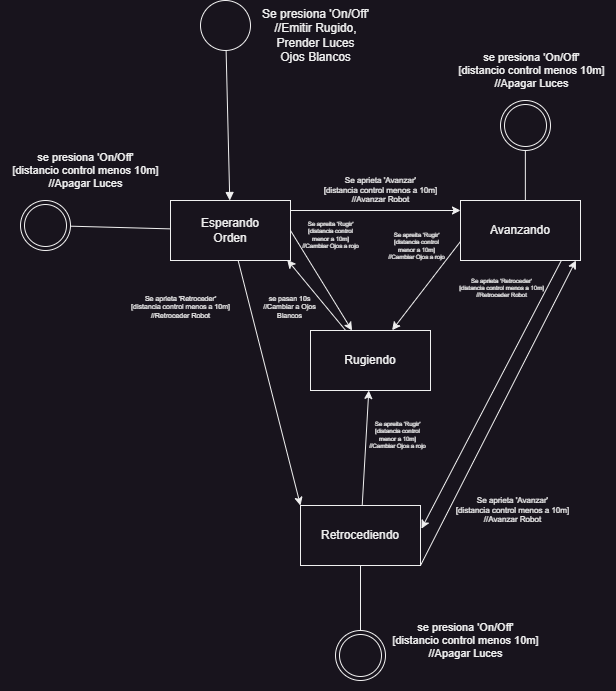

The diagram above was exported from draw.io. Its source (the exported page's mxGraphModel, read from the mxfile embedded in the PNG):
<mxGraphModel dx="880" dy="532" grid="1" gridSize="10" guides="1" tooltips="1" connect="1" arrows="1" fold="1" page="1" pageScale="1" pageWidth="827" pageHeight="1169" math="0" shadow="0">
  <root>
    <mxCell id="0" />
    <mxCell id="1" parent="0" />
    <mxCell id="IK0X-aVH8Qt6ysHqB0A1-1" value="" style="ellipse;whiteSpace=wrap;html=1;aspect=fixed;" parent="1" vertex="1">
      <mxGeometry x="350" y="20" width="50" height="50" as="geometry" />
    </mxCell>
    <mxCell id="IK0X-aVH8Qt6ysHqB0A1-2" value="" style="endArrow=none;html=1;rounded=0;startArrow=block;startFill=1;" parent="1" source="IK0X-aVH8Qt6ysHqB0A1-4" target="IK0X-aVH8Qt6ysHqB0A1-1" edge="1">
      <mxGeometry width="50" height="50" relative="1" as="geometry">
        <mxPoint x="374.76" y="130" as="sourcePoint" />
        <mxPoint x="374.76" y="80" as="targetPoint" />
      </mxGeometry>
    </mxCell>
    <mxCell id="IK0X-aVH8Qt6ysHqB0A1-3" value="Se presiona 'On/Off'&lt;div&gt;//Emitir Rugido,&lt;/div&gt;&lt;div&gt;Prender Luces&lt;/div&gt;&lt;div&gt;Ojos Blancos&lt;/div&gt;" style="text;html=1;align=center;verticalAlign=middle;resizable=0;points=[];autosize=1;strokeColor=none;fillColor=none;" parent="1" vertex="1">
      <mxGeometry x="400" y="20" width="130" height="70" as="geometry" />
    </mxCell>
    <mxCell id="IK0X-aVH8Qt6ysHqB0A1-8" style="edgeStyle=orthogonalEdgeStyle;rounded=0;orthogonalLoop=1;jettySize=auto;html=1;" parent="1" edge="1">
      <mxGeometry relative="1" as="geometry">
        <mxPoint x="610" y="230.00000000000006" as="targetPoint" />
        <mxPoint x="440" y="229.99999999999994" as="sourcePoint" />
      </mxGeometry>
    </mxCell>
    <mxCell id="IK0X-aVH8Qt6ysHqB0A1-11" style="rounded=0;orthogonalLoop=1;jettySize=auto;html=1;entryX=0;entryY=0;entryDx=0;entryDy=0;" parent="1" source="IK0X-aVH8Qt6ysHqB0A1-4" target="IK0X-aVH8Qt6ysHqB0A1-10" edge="1">
      <mxGeometry relative="1" as="geometry" />
    </mxCell>
    <mxCell id="IK0X-aVH8Qt6ysHqB0A1-23" style="rounded=0;orthogonalLoop=1;jettySize=auto;html=1;exitX=1;exitY=0.5;exitDx=0;exitDy=0;" parent="1" source="IK0X-aVH8Qt6ysHqB0A1-4" target="IK0X-aVH8Qt6ysHqB0A1-22" edge="1">
      <mxGeometry relative="1" as="geometry" />
    </mxCell>
    <mxCell id="IK0X-aVH8Qt6ysHqB0A1-4" value="Esperando&lt;div&gt;Orden&lt;/div&gt;" style="rounded=0;whiteSpace=wrap;html=1;" parent="1" vertex="1">
      <mxGeometry x="320" y="220" width="120" height="60" as="geometry" />
    </mxCell>
    <mxCell id="IK0X-aVH8Qt6ysHqB0A1-6" value="&lt;h6&gt;&lt;span style=&quot;font-weight: normal;&quot;&gt;Se aprieta 'Avanzar'&lt;br&gt;[distancia control menos a 10m]&lt;br&gt;//Avanzar Robot&lt;/span&gt;&lt;/h6&gt;" style="text;html=1;align=center;verticalAlign=middle;resizable=0;points=[];autosize=1;strokeColor=none;fillColor=none;" parent="1" vertex="1">
      <mxGeometry x="460" y="170" width="140" height="80" as="geometry" />
    </mxCell>
    <mxCell id="IK0X-aVH8Qt6ysHqB0A1-7" value="&lt;h6 style=&quot;font-size: 7px;&quot;&gt;&lt;span style=&quot;font-weight: normal;&quot;&gt;Se aprieta 'Retroceder'&lt;br&gt;[distancia control menos a 10m]&lt;br&gt;//Retroceder Robot&lt;/span&gt;&lt;/h6&gt;" style="text;html=1;align=center;verticalAlign=middle;resizable=0;points=[];autosize=1;strokeColor=none;fillColor=none;" parent="1" vertex="1">
      <mxGeometry x="270" y="292" width="120" height="70" as="geometry" />
    </mxCell>
    <mxCell id="IK0X-aVH8Qt6ysHqB0A1-12" style="rounded=0;orthogonalLoop=1;jettySize=auto;html=1;entryX=1.008;entryY=0.386;entryDx=0;entryDy=0;entryPerimeter=0;exitX=0.847;exitY=0.975;exitDx=0;exitDy=0;exitPerimeter=0;" parent="1" source="IK0X-aVH8Qt6ysHqB0A1-9" target="IK0X-aVH8Qt6ysHqB0A1-10" edge="1">
      <mxGeometry relative="1" as="geometry" />
    </mxCell>
    <mxCell id="IK0X-aVH8Qt6ysHqB0A1-25" style="rounded=0;orthogonalLoop=1;jettySize=auto;html=1;entryX=0.68;entryY=-0.005;entryDx=0;entryDy=0;entryPerimeter=0;" parent="1" target="IK0X-aVH8Qt6ysHqB0A1-22" edge="1">
      <mxGeometry relative="1" as="geometry">
        <mxPoint x="610.7646153846155" y="260.0000000000001" as="sourcePoint" />
        <mxPoint x="529.9953846153846" y="330" as="targetPoint" />
      </mxGeometry>
    </mxCell>
    <mxCell id="IK0X-aVH8Qt6ysHqB0A1-9" value="Avanzando" style="rounded=0;whiteSpace=wrap;html=1;" parent="1" vertex="1">
      <mxGeometry x="610" y="220" width="120" height="60" as="geometry" />
    </mxCell>
    <mxCell id="IK0X-aVH8Qt6ysHqB0A1-13" style="rounded=0;orthogonalLoop=1;jettySize=auto;html=1;exitX=1;exitY=1;exitDx=0;exitDy=0;" parent="1" source="IK0X-aVH8Qt6ysHqB0A1-10" edge="1">
      <mxGeometry relative="1" as="geometry">
        <mxPoint x="609.9999999999999" y="563.64" as="sourcePoint" />
        <mxPoint x="725.4247368421054" y="280.0000000000001" as="targetPoint" />
      </mxGeometry>
    </mxCell>
    <mxCell id="IK0X-aVH8Qt6ysHqB0A1-24" style="rounded=0;orthogonalLoop=1;jettySize=auto;html=1;" parent="1" source="IK0X-aVH8Qt6ysHqB0A1-10" target="IK0X-aVH8Qt6ysHqB0A1-22" edge="1">
      <mxGeometry relative="1" as="geometry" />
    </mxCell>
    <mxCell id="IK0X-aVH8Qt6ysHqB0A1-10" value="Retrocediendo" style="rounded=0;whiteSpace=wrap;html=1;" parent="1" vertex="1">
      <mxGeometry x="450" y="525" width="120" height="60" as="geometry" />
    </mxCell>
    <mxCell id="IK0X-aVH8Qt6ysHqB0A1-14" value="&lt;h6&gt;&lt;span style=&quot;font-weight: normal;&quot;&gt;Se aprieta 'Avanzar'&lt;br&gt;[distancia control menos a 10m]&lt;br&gt;//Avanzar Robot&lt;/span&gt;&lt;/h6&gt;" style="text;html=1;align=center;verticalAlign=middle;resizable=0;points=[];autosize=1;strokeColor=none;fillColor=none;" parent="1" vertex="1">
      <mxGeometry x="592" y="490" width="140" height="80" as="geometry" />
    </mxCell>
    <mxCell id="IK0X-aVH8Qt6ysHqB0A1-15" value="&lt;h6 style=&quot;font-size: 6px;&quot;&gt;&lt;span style=&quot;font-weight: normal;&quot;&gt;Se aprieta 'Retroceder'&lt;br&gt;[distancia control menos a 10m]&lt;br&gt;//Retroceder Robot&lt;/span&gt;&lt;/h6&gt;" style="text;html=1;align=center;verticalAlign=middle;resizable=0;points=[];autosize=1;strokeColor=none;fillColor=none;" parent="1" vertex="1">
      <mxGeometry x="596" y="278" width="110" height="60" as="geometry" />
    </mxCell>
    <mxCell id="IK0X-aVH8Qt6ysHqB0A1-18" value="" style="ellipse;shape=doubleEllipse;whiteSpace=wrap;html=1;aspect=fixed;" parent="1" vertex="1">
      <mxGeometry x="650" y="120" width="50" height="50" as="geometry" />
    </mxCell>
    <mxCell id="IK0X-aVH8Qt6ysHqB0A1-19" value="" style="endArrow=none;html=1;rounded=0;" parent="1" edge="1">
      <mxGeometry width="50" height="50" relative="1" as="geometry">
        <mxPoint x="674.86" y="220" as="sourcePoint" />
        <mxPoint x="674.86" y="170" as="targetPoint" />
      </mxGeometry>
    </mxCell>
    <mxCell id="IK0X-aVH8Qt6ysHqB0A1-20" value="" style="ellipse;shape=doubleEllipse;whiteSpace=wrap;html=1;aspect=fixed;" parent="1" vertex="1">
      <mxGeometry x="170" y="220" width="50" height="50" as="geometry" />
    </mxCell>
    <mxCell id="IK0X-aVH8Qt6ysHqB0A1-21" value="" style="endArrow=none;html=1;rounded=0;" parent="1" source="IK0X-aVH8Qt6ysHqB0A1-4" target="IK0X-aVH8Qt6ysHqB0A1-20" edge="1">
      <mxGeometry width="50" height="50" relative="1" as="geometry">
        <mxPoint x="194.86" y="320" as="sourcePoint" />
        <mxPoint x="194.86" y="270" as="targetPoint" />
      </mxGeometry>
    </mxCell>
    <mxCell id="IK0X-aVH8Qt6ysHqB0A1-28" style="rounded=0;orthogonalLoop=1;jettySize=auto;html=1;entryX=0.973;entryY=0.99;entryDx=0;entryDy=0;entryPerimeter=0;" parent="1" source="IK0X-aVH8Qt6ysHqB0A1-22" target="IK0X-aVH8Qt6ysHqB0A1-4" edge="1">
      <mxGeometry relative="1" as="geometry" />
    </mxCell>
    <mxCell id="IK0X-aVH8Qt6ysHqB0A1-22" value="Rugiendo" style="rounded=0;whiteSpace=wrap;html=1;" parent="1" vertex="1">
      <mxGeometry x="460" y="350" width="120" height="60" as="geometry" />
    </mxCell>
    <mxCell id="IK0X-aVH8Qt6ysHqB0A1-26" value="&lt;h6 style=&quot;font-size: 6px;&quot;&gt;&lt;span style=&quot;font-weight: normal;&quot;&gt;Se apreita 'Rugir'&lt;br&gt;[distancia control&lt;br&gt;menor a 10m]&lt;br&gt;//Cambiar Ojos a rojo&lt;/span&gt;&lt;/h6&gt;" style="text;html=1;align=center;verticalAlign=middle;resizable=0;points=[];autosize=1;strokeColor=none;fillColor=none;" parent="1" vertex="1">
      <mxGeometry x="440" y="220" width="80" height="70" as="geometry" />
    </mxCell>
    <mxCell id="IK0X-aVH8Qt6ysHqB0A1-27" value="&lt;h6 style=&quot;font-size: 6px;&quot;&gt;&lt;span style=&quot;font-weight: normal;&quot;&gt;Se apreita 'Rugir'&lt;br&gt;[distancia control&lt;br&gt;menor a 10m]&lt;br&gt;//Cambiar Ojos a rojo&lt;/span&gt;&lt;/h6&gt;" style="text;html=1;align=center;verticalAlign=middle;resizable=0;points=[];autosize=1;strokeColor=none;fillColor=none;" parent="1" vertex="1">
      <mxGeometry x="526" y="231" width="80" height="70" as="geometry" />
    </mxCell>
    <mxCell id="IK0X-aVH8Qt6ysHqB0A1-29" value="&lt;h6 style=&quot;font-size: 7px;&quot;&gt;&lt;span style=&quot;font-weight: normal;&quot;&gt;se pasan 10s&lt;br&gt;//Cambiar a Ojos&lt;br&gt;Blancos&lt;/span&gt;&lt;/h6&gt;" style="text;html=1;align=center;verticalAlign=middle;resizable=0;points=[];autosize=1;strokeColor=none;fillColor=none;" parent="1" vertex="1">
      <mxGeometry x="399" y="292" width="80" height="70" as="geometry" />
    </mxCell>
    <mxCell id="IK0X-aVH8Qt6ysHqB0A1-30" value="&lt;h6 style=&quot;font-size: 6px;&quot;&gt;&lt;span style=&quot;font-weight: normal;&quot;&gt;Se apreita 'Rugir'&lt;br&gt;[distancia control&lt;br&gt;menor a 10m]&lt;br&gt;//Cambiar Ojos a rojo&lt;/span&gt;&lt;/h6&gt;" style="text;html=1;align=center;verticalAlign=middle;resizable=0;points=[];autosize=1;strokeColor=none;fillColor=none;" parent="1" vertex="1">
      <mxGeometry x="507" y="420" width="80" height="70" as="geometry" />
    </mxCell>
    <mxCell id="IK0X-aVH8Qt6ysHqB0A1-31" value="" style="ellipse;shape=doubleEllipse;whiteSpace=wrap;html=1;aspect=fixed;" parent="1" vertex="1">
      <mxGeometry x="485" y="650" width="50" height="50" as="geometry" />
    </mxCell>
    <mxCell id="IK0X-aVH8Qt6ysHqB0A1-32" value="" style="endArrow=none;html=1;rounded=0;" parent="1" source="IK0X-aVH8Qt6ysHqB0A1-10" target="IK0X-aVH8Qt6ysHqB0A1-31" edge="1">
      <mxGeometry width="50" height="50" relative="1" as="geometry">
        <mxPoint x="509.86" y="750" as="sourcePoint" />
        <mxPoint x="510" y="670" as="targetPoint" />
      </mxGeometry>
    </mxCell>
    <mxCell id="IK0X-aVH8Qt6ysHqB0A1-33" value="&lt;h6 style=&quot;font-size: 11px;&quot;&gt;&lt;span style=&quot;font-weight: normal;&quot;&gt;&lt;font style=&quot;font-size: 11px;&quot;&gt;se presiona 'On/Off'&lt;br&gt;&lt;/font&gt;&lt;font style=&quot;font-size: 11px;&quot;&gt;[distancio control menos 10m]&lt;br&gt;&lt;/font&gt;&lt;font style=&quot;font-size: 11px;&quot;&gt;//Apagar Luces&lt;/font&gt;&lt;/span&gt;&lt;/h6&gt;" style="text;html=1;align=center;verticalAlign=middle;resizable=0;points=[];autosize=1;strokeColor=none;fillColor=none;" parent="1" vertex="1">
      <mxGeometry x="150" y="140" width="170" height="100" as="geometry" />
    </mxCell>
    <mxCell id="IK0X-aVH8Qt6ysHqB0A1-34" value="&lt;h6 style=&quot;font-size: 11px;&quot;&gt;&lt;span style=&quot;font-weight: normal;&quot;&gt;&lt;font style=&quot;font-size: 11px;&quot;&gt;se presiona 'On/Off'&lt;br&gt;&lt;/font&gt;&lt;font style=&quot;font-size: 11px;&quot;&gt;[distancio control menos 10m]&lt;br&gt;&lt;/font&gt;&lt;font style=&quot;font-size: 11px;&quot;&gt;//Apagar Luces&lt;/font&gt;&lt;/span&gt;&lt;/h6&gt;" style="text;html=1;align=center;verticalAlign=middle;resizable=0;points=[];autosize=1;strokeColor=none;fillColor=none;" parent="1" vertex="1">
      <mxGeometry x="596" y="40" width="170" height="100" as="geometry" />
    </mxCell>
    <mxCell id="IK0X-aVH8Qt6ysHqB0A1-35" value="&lt;h6 style=&quot;font-size: 11px;&quot;&gt;&lt;span style=&quot;font-weight: normal;&quot;&gt;&lt;font style=&quot;font-size: 11px;&quot;&gt;se presiona 'On/Off'&lt;br&gt;&lt;/font&gt;&lt;font style=&quot;font-size: 11px;&quot;&gt;[distancio control menos 10m]&lt;br&gt;&lt;/font&gt;&lt;font style=&quot;font-size: 11px;&quot;&gt;//Apagar Luces&lt;/font&gt;&lt;/span&gt;&lt;/h6&gt;" style="text;html=1;align=center;verticalAlign=middle;resizable=0;points=[];autosize=1;strokeColor=none;fillColor=none;" parent="1" vertex="1">
      <mxGeometry x="530" y="610" width="170" height="100" as="geometry" />
    </mxCell>
  </root>
</mxGraphModel>